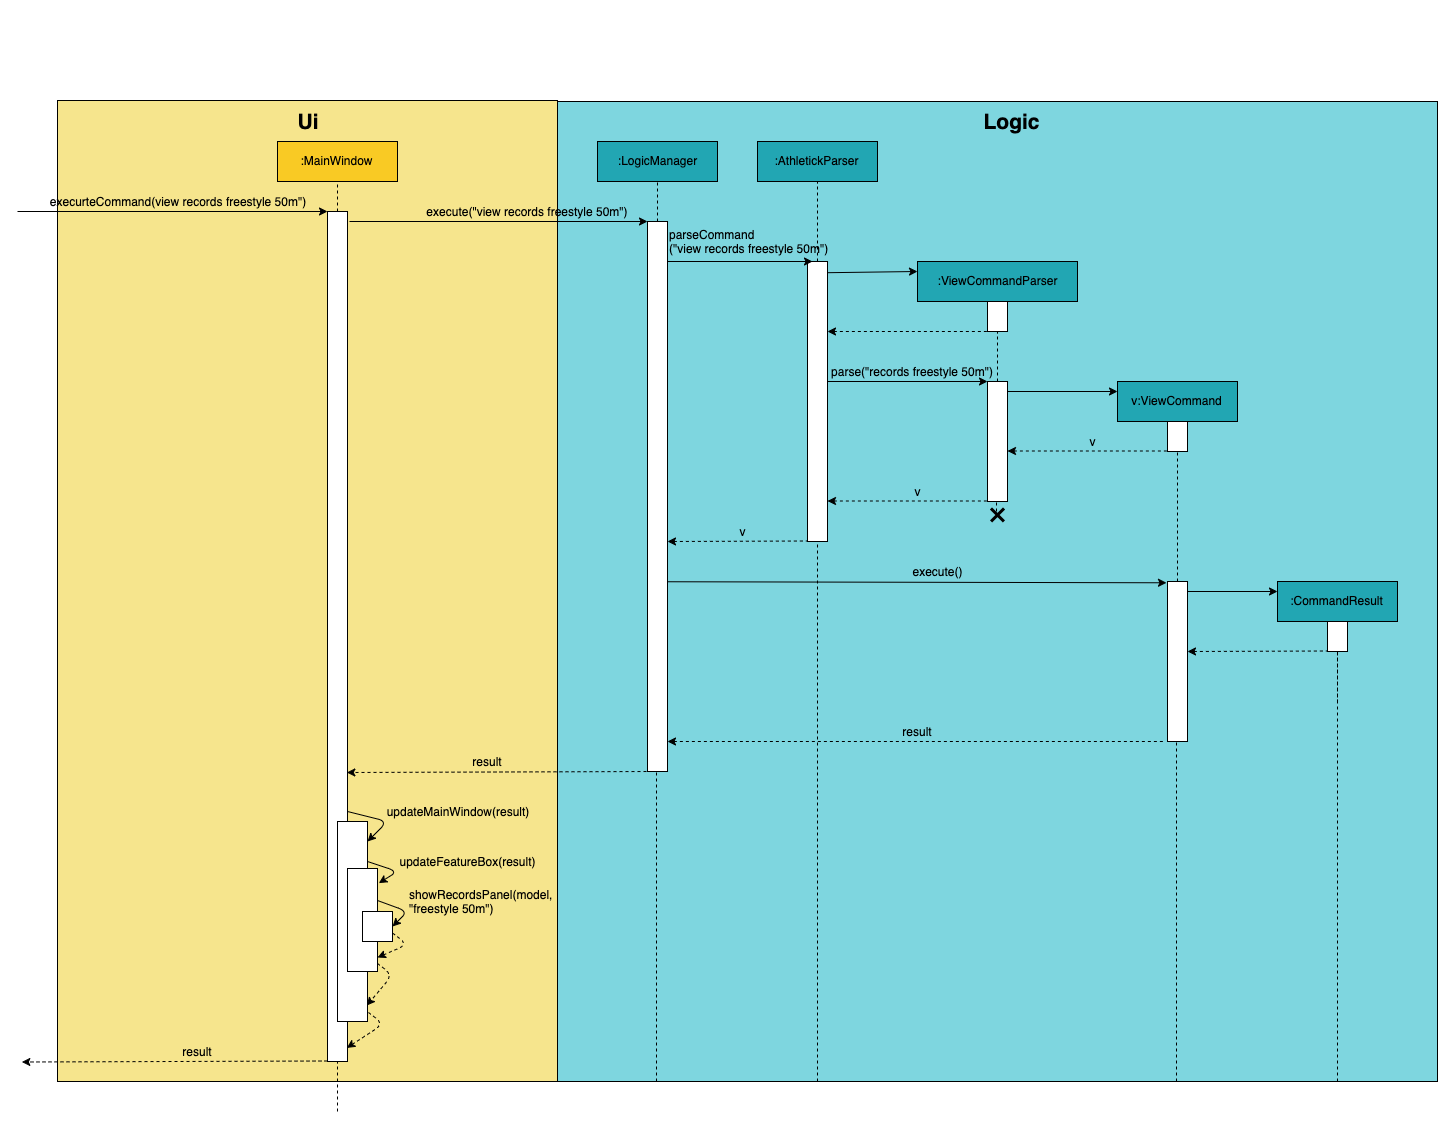

The diagram above was exported from draw.io. Its source (the exported page's mxGraphModel, read from the mxfile embedded in the PNG):
<mxGraphModel dx="2412" dy="1560" grid="1" gridSize="10" guides="1" tooltips="1" connect="1" arrows="1" fold="1" page="1" pageScale="1" pageWidth="1169" pageHeight="827" math="0" shadow="0">
  <root>
    <mxCell id="0" />
    <mxCell id="1" parent="0" />
    <mxCell id="_d5efydOZOkH9_tT07UW-136" value="" style="rounded=0;whiteSpace=wrap;html=1;fillColor=#f6e58d;gradientColor=none;" vertex="1" parent="1">
      <mxGeometry x="-420" y="-1" width="500" height="981" as="geometry" />
    </mxCell>
    <mxCell id="_d5efydOZOkH9_tT07UW-61" value="" style="verticalLabelPosition=bottom;verticalAlign=top;html=1;shape=mxgraph.basic.rect;fillColor2=none;strokeWidth=1;size=20;indent=5;fillColor=#7ed6df;" vertex="1" parent="1">
      <mxGeometry x="80" width="880" height="980" as="geometry" />
    </mxCell>
    <mxCell id="_d5efydOZOkH9_tT07UW-1" value=":LogicManager" style="rounded=0;whiteSpace=wrap;html=1;fillColor=#22a6b3;" vertex="1" parent="1">
      <mxGeometry x="120" y="40" width="120" height="40" as="geometry" />
    </mxCell>
    <mxCell id="_d5efydOZOkH9_tT07UW-2" value="" style="rounded=0;whiteSpace=wrap;html=1;" vertex="1" parent="1">
      <mxGeometry x="170" y="120" width="20" height="550" as="geometry" />
    </mxCell>
    <mxCell id="_d5efydOZOkH9_tT07UW-3" value=":AthletickParser" style="rounded=0;whiteSpace=wrap;html=1;fillColor=#22a6b3;" vertex="1" parent="1">
      <mxGeometry x="280" y="40" width="120" height="40" as="geometry" />
    </mxCell>
    <mxCell id="_d5efydOZOkH9_tT07UW-4" value="" style="rounded=0;whiteSpace=wrap;html=1;" vertex="1" parent="1">
      <mxGeometry x="330" y="160" width="20" height="280" as="geometry" />
    </mxCell>
    <mxCell id="_d5efydOZOkH9_tT07UW-5" value=":ViewCommandParser" style="rounded=0;whiteSpace=wrap;html=1;fillColor=#22a6b3;" vertex="1" parent="1">
      <mxGeometry x="440" y="160" width="160" height="40" as="geometry" />
    </mxCell>
    <mxCell id="_d5efydOZOkH9_tT07UW-6" value="v:ViewCommand" style="rounded=0;whiteSpace=wrap;html=1;fillColor=#22a6b3;" vertex="1" parent="1">
      <mxGeometry x="640" y="280" width="120" height="40" as="geometry" />
    </mxCell>
    <mxCell id="_d5efydOZOkH9_tT07UW-7" value="" style="endArrow=classic;html=1;" edge="1" parent="1">
      <mxGeometry width="50" height="50" relative="1" as="geometry">
        <mxPoint x="-128" y="120" as="sourcePoint" />
        <mxPoint x="170" y="120" as="targetPoint" />
      </mxGeometry>
    </mxCell>
    <mxCell id="_d5efydOZOkH9_tT07UW-8" value="" style="endArrow=none;dashed=1;html=1;exitX=0.5;exitY=0;exitDx=0;exitDy=0;" edge="1" parent="1" source="_d5efydOZOkH9_tT07UW-2">
      <mxGeometry width="50" height="50" relative="1" as="geometry">
        <mxPoint x="180" y="110" as="sourcePoint" />
        <mxPoint x="180" y="80" as="targetPoint" />
      </mxGeometry>
    </mxCell>
    <mxCell id="_d5efydOZOkH9_tT07UW-9" value="execute(&quot;view records freestyle 50m&quot;)" style="text;html=1;strokeColor=none;fillColor=none;align=center;verticalAlign=middle;whiteSpace=wrap;rounded=0;" vertex="1" parent="1">
      <mxGeometry x="-60" y="100" width="220" height="20" as="geometry" />
    </mxCell>
    <mxCell id="_d5efydOZOkH9_tT07UW-12" value="parseCommand&lt;br&gt;(&quot;&lt;span style=&quot;text-align: center&quot;&gt;view records freestyle 50m&lt;/span&gt;&quot;)" style="text;html=1;strokeColor=none;fillColor=none;align=left;verticalAlign=middle;whiteSpace=wrap;rounded=0;" vertex="1" parent="1">
      <mxGeometry x="190" y="130" width="170" height="20" as="geometry" />
    </mxCell>
    <mxCell id="_d5efydOZOkH9_tT07UW-15" value="" style="endArrow=none;dashed=1;html=1;exitX=0.5;exitY=0;exitDx=0;exitDy=0;entryX=0.5;entryY=1;entryDx=0;entryDy=0;" edge="1" parent="1" source="_d5efydOZOkH9_tT07UW-4" target="_d5efydOZOkH9_tT07UW-3">
      <mxGeometry width="50" height="50" relative="1" as="geometry">
        <mxPoint x="190" y="130" as="sourcePoint" />
        <mxPoint x="190" y="90" as="targetPoint" />
      </mxGeometry>
    </mxCell>
    <mxCell id="_d5efydOZOkH9_tT07UW-16" value="" style="endArrow=classic;html=1;entryX=0.25;entryY=0;entryDx=0;entryDy=0;" edge="1" parent="1" target="_d5efydOZOkH9_tT07UW-4">
      <mxGeometry width="50" height="50" relative="1" as="geometry">
        <mxPoint x="190" y="160" as="sourcePoint" />
        <mxPoint x="240" y="115" as="targetPoint" />
      </mxGeometry>
    </mxCell>
    <mxCell id="_d5efydOZOkH9_tT07UW-17" value="" style="rounded=0;whiteSpace=wrap;html=1;" vertex="1" parent="1">
      <mxGeometry x="510" y="200" width="20" height="30" as="geometry" />
    </mxCell>
    <mxCell id="_d5efydOZOkH9_tT07UW-18" value="" style="endArrow=classic;html=1;entryX=0;entryY=0.25;entryDx=0;entryDy=0;exitX=1;exitY=0.04;exitDx=0;exitDy=0;exitPerimeter=0;" edge="1" parent="1" source="_d5efydOZOkH9_tT07UW-4" target="_d5efydOZOkH9_tT07UW-5">
      <mxGeometry width="50" height="50" relative="1" as="geometry">
        <mxPoint x="360" y="175" as="sourcePoint" />
        <mxPoint x="400" y="125" as="targetPoint" />
      </mxGeometry>
    </mxCell>
    <mxCell id="_d5efydOZOkH9_tT07UW-19" value="" style="endArrow=none;html=1;dashed=1;endFill=0;startArrow=classic;startFill=1;" edge="1" parent="1">
      <mxGeometry width="50" height="50" relative="1" as="geometry">
        <mxPoint x="350" y="230" as="sourcePoint" />
        <mxPoint x="510" y="230" as="targetPoint" />
      </mxGeometry>
    </mxCell>
    <mxCell id="_d5efydOZOkH9_tT07UW-20" value="parse(&quot;records freestyle 50m&quot;)" style="text;html=1;strokeColor=none;fillColor=none;align=center;verticalAlign=middle;whiteSpace=wrap;rounded=0;" vertex="1" parent="1">
      <mxGeometry x="350" y="260" width="170" height="20" as="geometry" />
    </mxCell>
    <mxCell id="_d5efydOZOkH9_tT07UW-21" value="" style="endArrow=none;dashed=1;html=1;exitX=0.5;exitY=0;exitDx=0;exitDy=0;" edge="1" parent="1" source="_d5efydOZOkH9_tT07UW-22">
      <mxGeometry width="50" height="50" relative="1" as="geometry">
        <mxPoint x="520" y="270" as="sourcePoint" />
        <mxPoint x="520" y="230" as="targetPoint" />
      </mxGeometry>
    </mxCell>
    <mxCell id="_d5efydOZOkH9_tT07UW-22" value="" style="rounded=0;whiteSpace=wrap;html=1;" vertex="1" parent="1">
      <mxGeometry x="510" y="280" width="20" height="120" as="geometry" />
    </mxCell>
    <mxCell id="_d5efydOZOkH9_tT07UW-23" value="" style="endArrow=classic;html=1;" edge="1" parent="1">
      <mxGeometry width="50" height="50" relative="1" as="geometry">
        <mxPoint x="350" y="280" as="sourcePoint" />
        <mxPoint x="510" y="280" as="targetPoint" />
      </mxGeometry>
    </mxCell>
    <mxCell id="_d5efydOZOkH9_tT07UW-26" value="" style="endArrow=classic;html=1;" edge="1" parent="1">
      <mxGeometry width="50" height="50" relative="1" as="geometry">
        <mxPoint x="530" y="290" as="sourcePoint" />
        <mxPoint x="640" y="290" as="targetPoint" />
      </mxGeometry>
    </mxCell>
    <mxCell id="_d5efydOZOkH9_tT07UW-27" value="" style="rounded=0;whiteSpace=wrap;html=1;" vertex="1" parent="1">
      <mxGeometry x="690" y="320" width="20" height="30" as="geometry" />
    </mxCell>
    <mxCell id="_d5efydOZOkH9_tT07UW-30" value="" style="endArrow=none;html=1;dashed=1;endFill=0;startArrow=classic;startFill=1;" edge="1" parent="1">
      <mxGeometry width="50" height="50" relative="1" as="geometry">
        <mxPoint x="530" y="349.5" as="sourcePoint" />
        <mxPoint x="690" y="349.5" as="targetPoint" />
      </mxGeometry>
    </mxCell>
    <mxCell id="_d5efydOZOkH9_tT07UW-31" value="v" style="text;html=1;strokeColor=none;fillColor=none;align=center;verticalAlign=middle;whiteSpace=wrap;rounded=0;" vertex="1" parent="1">
      <mxGeometry x="540" y="330" width="150" height="20" as="geometry" />
    </mxCell>
    <mxCell id="_d5efydOZOkH9_tT07UW-34" value="v" style="text;html=1;strokeColor=none;fillColor=none;align=center;verticalAlign=middle;whiteSpace=wrap;rounded=0;" vertex="1" parent="1">
      <mxGeometry x="430" y="380" width="20" height="20" as="geometry" />
    </mxCell>
    <mxCell id="_d5efydOZOkH9_tT07UW-36" value="" style="endArrow=none;html=1;dashed=1;endFill=0;startArrow=classic;startFill=1;" edge="1" parent="1">
      <mxGeometry width="50" height="50" relative="1" as="geometry">
        <mxPoint x="350" y="399.5" as="sourcePoint" />
        <mxPoint x="510" y="399.5" as="targetPoint" />
      </mxGeometry>
    </mxCell>
    <mxCell id="_d5efydOZOkH9_tT07UW-38" value="v" style="text;html=1;strokeColor=none;fillColor=none;align=center;verticalAlign=middle;whiteSpace=wrap;rounded=0;" vertex="1" parent="1">
      <mxGeometry x="245" y="420" width="40" height="20" as="geometry" />
    </mxCell>
    <mxCell id="_d5efydOZOkH9_tT07UW-40" value="" style="endArrow=none;html=1;dashed=1;endFill=0;startArrow=classic;startFill=1;" edge="1" parent="1">
      <mxGeometry width="50" height="50" relative="1" as="geometry">
        <mxPoint x="190" y="440" as="sourcePoint" />
        <mxPoint x="330" y="439.5" as="targetPoint" />
      </mxGeometry>
    </mxCell>
    <mxCell id="_d5efydOZOkH9_tT07UW-42" value="" style="endArrow=classic;html=1;entryX=-0.05;entryY=0.008;entryDx=0;entryDy=0;entryPerimeter=0;exitX=1;exitY=0.655;exitDx=0;exitDy=0;exitPerimeter=0;" edge="1" parent="1" source="_d5efydOZOkH9_tT07UW-2" target="_d5efydOZOkH9_tT07UW-45">
      <mxGeometry width="50" height="50" relative="1" as="geometry">
        <mxPoint x="190" y="520" as="sourcePoint" />
        <mxPoint x="680" y="520" as="targetPoint" />
      </mxGeometry>
    </mxCell>
    <mxCell id="_d5efydOZOkH9_tT07UW-43" value="" style="endArrow=none;dashed=1;html=1;" edge="1" parent="1">
      <mxGeometry width="50" height="50" relative="1" as="geometry">
        <mxPoint x="700" y="480" as="sourcePoint" />
        <mxPoint x="700" y="350" as="targetPoint" />
      </mxGeometry>
    </mxCell>
    <mxCell id="_d5efydOZOkH9_tT07UW-45" value="" style="rounded=0;whiteSpace=wrap;html=1;" vertex="1" parent="1">
      <mxGeometry x="690" y="480" width="20" height="160" as="geometry" />
    </mxCell>
    <mxCell id="_d5efydOZOkH9_tT07UW-46" value="execute()" style="text;html=1;strokeColor=none;fillColor=none;align=center;verticalAlign=middle;whiteSpace=wrap;rounded=0;" vertex="1" parent="1">
      <mxGeometry x="440" y="460" width="40" height="20" as="geometry" />
    </mxCell>
    <mxCell id="_d5efydOZOkH9_tT07UW-47" value=":CommandResult" style="rounded=0;whiteSpace=wrap;html=1;fillColor=#22a6b3;" vertex="1" parent="1">
      <mxGeometry x="800" y="480" width="120" height="40" as="geometry" />
    </mxCell>
    <mxCell id="_d5efydOZOkH9_tT07UW-49" value="" style="endArrow=classic;html=1;entryX=0;entryY=0.5;entryDx=0;entryDy=0;" edge="1" parent="1">
      <mxGeometry width="50" height="50" relative="1" as="geometry">
        <mxPoint x="710" y="490" as="sourcePoint" />
        <mxPoint x="800" y="490" as="targetPoint" />
      </mxGeometry>
    </mxCell>
    <mxCell id="_d5efydOZOkH9_tT07UW-50" value="" style="endArrow=none;html=1;dashed=1;endFill=0;startArrow=classic;startFill=1;" edge="1" parent="1">
      <mxGeometry width="50" height="50" relative="1" as="geometry">
        <mxPoint x="710" y="550" as="sourcePoint" />
        <mxPoint x="850" y="549.5" as="targetPoint" />
      </mxGeometry>
    </mxCell>
    <mxCell id="_d5efydOZOkH9_tT07UW-51" value="" style="endArrow=none;html=1;dashed=1;endFill=0;startArrow=classic;startFill=1;entryX=-0.15;entryY=1;entryDx=0;entryDy=0;entryPerimeter=0;" edge="1" parent="1" target="_d5efydOZOkH9_tT07UW-45">
      <mxGeometry width="50" height="50" relative="1" as="geometry">
        <mxPoint x="190" y="640" as="sourcePoint" />
        <mxPoint x="680" y="639.5" as="targetPoint" />
      </mxGeometry>
    </mxCell>
    <mxCell id="_d5efydOZOkH9_tT07UW-52" value="result" style="text;html=1;strokeColor=none;fillColor=none;align=center;verticalAlign=middle;whiteSpace=wrap;rounded=0;" vertex="1" parent="1">
      <mxGeometry x="420" y="620" width="40" height="20" as="geometry" />
    </mxCell>
    <mxCell id="_d5efydOZOkH9_tT07UW-53" value="" style="endArrow=none;dashed=1;html=1;" edge="1" parent="1" source="_d5efydOZOkH9_tT07UW-48">
      <mxGeometry width="50" height="50" relative="1" as="geometry">
        <mxPoint x="860" y="720" as="sourcePoint" />
        <mxPoint x="860" y="600" as="targetPoint" />
      </mxGeometry>
    </mxCell>
    <mxCell id="_d5efydOZOkH9_tT07UW-54" value="" style="endArrow=none;dashed=1;html=1;" edge="1" parent="1">
      <mxGeometry width="50" height="50" relative="1" as="geometry">
        <mxPoint x="699" y="980" as="sourcePoint" />
        <mxPoint x="699" y="640" as="targetPoint" />
      </mxGeometry>
    </mxCell>
    <mxCell id="_d5efydOZOkH9_tT07UW-55" value="" style="endArrow=none;dashed=1;html=1;" edge="1" parent="1">
      <mxGeometry width="50" height="50" relative="1" as="geometry">
        <mxPoint x="340" y="980" as="sourcePoint" />
        <mxPoint x="340" y="440" as="targetPoint" />
      </mxGeometry>
    </mxCell>
    <mxCell id="_d5efydOZOkH9_tT07UW-56" value="" style="endArrow=none;dashed=1;html=1;" edge="1" parent="1">
      <mxGeometry width="50" height="50" relative="1" as="geometry">
        <mxPoint x="179" y="980" as="sourcePoint" />
        <mxPoint x="179" y="670" as="targetPoint" />
      </mxGeometry>
    </mxCell>
    <mxCell id="_d5efydOZOkH9_tT07UW-57" value="" style="endArrow=none;dashed=1;html=1;" edge="1" parent="1">
      <mxGeometry width="50" height="50" relative="1" as="geometry">
        <mxPoint x="519" y="410" as="sourcePoint" />
        <mxPoint x="519" y="400" as="targetPoint" />
      </mxGeometry>
    </mxCell>
    <mxCell id="_d5efydOZOkH9_tT07UW-58" value="" style="shape=umlDestroy;whiteSpace=wrap;html=1;strokeWidth=3;fillColor=#22a6b3;" vertex="1" parent="1">
      <mxGeometry x="513.5" y="407" width="13" height="13" as="geometry" />
    </mxCell>
    <mxCell id="_d5efydOZOkH9_tT07UW-62" value="&lt;font style=&quot;font-size: 21px&quot;&gt;&lt;b&gt;Logic&lt;/b&gt;&lt;/font&gt;" style="text;html=1;strokeColor=none;fillColor=none;align=center;verticalAlign=middle;whiteSpace=wrap;rounded=0;" vertex="1" parent="1">
      <mxGeometry x="513.5" y="10" width="40" height="20" as="geometry" />
    </mxCell>
    <mxCell id="_d5efydOZOkH9_tT07UW-48" value="" style="rounded=0;whiteSpace=wrap;html=1;" vertex="1" parent="1">
      <mxGeometry x="850" y="520" width="20" height="30" as="geometry" />
    </mxCell>
    <mxCell id="_d5efydOZOkH9_tT07UW-83" value="" style="endArrow=none;dashed=1;html=1;" edge="1" parent="1" target="_d5efydOZOkH9_tT07UW-48">
      <mxGeometry width="50" height="50" relative="1" as="geometry">
        <mxPoint x="860" y="980" as="sourcePoint" />
        <mxPoint x="860" y="590" as="targetPoint" />
      </mxGeometry>
    </mxCell>
    <mxCell id="_d5efydOZOkH9_tT07UW-107" value="" style="endArrow=classic;html=1;dashed=1;exitX=0.25;exitY=1;exitDx=0;exitDy=0;entryX=0.967;entryY=0.66;entryDx=0;entryDy=0;entryPerimeter=0;" edge="1" parent="1" source="_d5efydOZOkH9_tT07UW-2" target="_d5efydOZOkH9_tT07UW-114">
      <mxGeometry width="50" height="50" relative="1" as="geometry">
        <mxPoint y="680" as="sourcePoint" />
        <mxPoint x="-110" y="670" as="targetPoint" />
      </mxGeometry>
    </mxCell>
    <mxCell id="_d5efydOZOkH9_tT07UW-112" value=":MainWindow" style="rounded=0;whiteSpace=wrap;html=1;fillColor=#f9ca24;" vertex="1" parent="1">
      <mxGeometry x="-200" y="40" width="120" height="40" as="geometry" />
    </mxCell>
    <mxCell id="_d5efydOZOkH9_tT07UW-113" value="" style="endArrow=none;dashed=1;html=1;entryX=0.5;entryY=1;entryDx=0;entryDy=0;" edge="1" parent="1" target="_d5efydOZOkH9_tT07UW-112">
      <mxGeometry width="50" height="50" relative="1" as="geometry">
        <mxPoint x="-140" y="110" as="sourcePoint" />
        <mxPoint x="-150" y="740" as="targetPoint" />
      </mxGeometry>
    </mxCell>
    <mxCell id="_d5efydOZOkH9_tT07UW-114" value="" style="rounded=0;whiteSpace=wrap;html=1;" vertex="1" parent="1">
      <mxGeometry x="-150" y="110" width="20" height="850" as="geometry" />
    </mxCell>
    <mxCell id="_d5efydOZOkH9_tT07UW-116" value="result" style="text;html=1;strokeColor=none;fillColor=none;align=center;verticalAlign=middle;whiteSpace=wrap;rounded=0;" vertex="1" parent="1">
      <mxGeometry x="-10" y="650" width="40" height="20" as="geometry" />
    </mxCell>
    <mxCell id="_d5efydOZOkH9_tT07UW-118" value="execurteCommand(view records freestyle 50m&quot;)" style="text;html=1;strokeColor=none;fillColor=none;align=center;verticalAlign=middle;whiteSpace=wrap;rounded=0;" vertex="1" parent="1">
      <mxGeometry x="-440" y="90" width="280" height="20" as="geometry" />
    </mxCell>
    <mxCell id="_d5efydOZOkH9_tT07UW-120" value="" style="endArrow=classic;html=1;" edge="1" parent="1">
      <mxGeometry width="50" height="50" relative="1" as="geometry">
        <mxPoint x="-460" y="110" as="sourcePoint" />
        <mxPoint x="-150" y="110" as="targetPoint" />
      </mxGeometry>
    </mxCell>
    <mxCell id="_d5efydOZOkH9_tT07UW-121" value="" style="rounded=0;whiteSpace=wrap;html=1;" vertex="1" parent="1">
      <mxGeometry x="-140" y="720" width="30" height="200" as="geometry" />
    </mxCell>
    <mxCell id="_d5efydOZOkH9_tT07UW-123" value="" style="endArrow=classic;html=1;entryX=1;entryY=0.1;entryDx=0;entryDy=0;entryPerimeter=0;" edge="1" parent="1" target="_d5efydOZOkH9_tT07UW-121">
      <mxGeometry width="50" height="50" relative="1" as="geometry">
        <mxPoint x="-130" y="710" as="sourcePoint" />
        <mxPoint x="-80" y="720" as="targetPoint" />
        <Array as="points">
          <mxPoint x="-90" y="720" />
        </Array>
      </mxGeometry>
    </mxCell>
    <mxCell id="_d5efydOZOkH9_tT07UW-125" value="updateMainWindow(result)" style="text;html=1;strokeColor=none;fillColor=none;align=center;verticalAlign=middle;whiteSpace=wrap;rounded=0;" vertex="1" parent="1">
      <mxGeometry x="-40" y="700" width="40" height="20" as="geometry" />
    </mxCell>
    <mxCell id="_d5efydOZOkH9_tT07UW-127" value="" style="rounded=0;whiteSpace=wrap;html=1;" vertex="1" parent="1">
      <mxGeometry x="-130" y="767" width="30" height="103" as="geometry" />
    </mxCell>
    <mxCell id="_d5efydOZOkH9_tT07UW-128" value="" style="endArrow=classic;html=1;entryX=1.044;entryY=0.142;entryDx=0;entryDy=0;entryPerimeter=0;" edge="1" parent="1" target="_d5efydOZOkH9_tT07UW-127">
      <mxGeometry width="50" height="50" relative="1" as="geometry">
        <mxPoint x="-110" y="760" as="sourcePoint" />
        <mxPoint x="-90" y="780" as="targetPoint" />
        <Array as="points">
          <mxPoint x="-80" y="770" />
        </Array>
      </mxGeometry>
    </mxCell>
    <mxCell id="_d5efydOZOkH9_tT07UW-129" value="updateFeatureBox(result)" style="text;html=1;strokeColor=none;fillColor=none;align=center;verticalAlign=middle;whiteSpace=wrap;rounded=0;" vertex="1" parent="1">
      <mxGeometry x="-30" y="750" width="40" height="20" as="geometry" />
    </mxCell>
    <mxCell id="_d5efydOZOkH9_tT07UW-130" value="" style="rounded=0;whiteSpace=wrap;html=1;" vertex="1" parent="1">
      <mxGeometry x="-115" y="810" width="30" height="30" as="geometry" />
    </mxCell>
    <mxCell id="_d5efydOZOkH9_tT07UW-131" value="" style="endArrow=classic;html=1;entryX=1;entryY=0.5;entryDx=0;entryDy=0;" edge="1" parent="1" target="_d5efydOZOkH9_tT07UW-130">
      <mxGeometry width="50" height="50" relative="1" as="geometry">
        <mxPoint x="-100" y="799" as="sourcePoint" />
        <mxPoint x="-89" y="821" as="targetPoint" />
        <Array as="points">
          <mxPoint x="-70" y="810" />
        </Array>
      </mxGeometry>
    </mxCell>
    <mxCell id="_d5efydOZOkH9_tT07UW-134" value="showRecordsPanel(model, &quot;freestyle 50m&quot;)" style="text;html=1;strokeColor=none;fillColor=none;align=left;verticalAlign=middle;whiteSpace=wrap;rounded=0;" vertex="1" parent="1">
      <mxGeometry x="-70" y="790" width="170" height="20" as="geometry" />
    </mxCell>
    <mxCell id="_d5efydOZOkH9_tT07UW-140" value="" style="endArrow=classic;html=1;dashed=1;" edge="1" parent="1">
      <mxGeometry width="50" height="50" relative="1" as="geometry">
        <mxPoint x="-85" y="831.5" as="sourcePoint" />
        <mxPoint x="-100" y="856" as="targetPoint" />
        <Array as="points">
          <mxPoint x="-70" y="843" />
        </Array>
      </mxGeometry>
    </mxCell>
    <mxCell id="_d5efydOZOkH9_tT07UW-141" value="" style="endArrow=classic;html=1;dashed=1;entryX=0.978;entryY=0.92;entryDx=0;entryDy=0;entryPerimeter=0;" edge="1" parent="1" target="_d5efydOZOkH9_tT07UW-121">
      <mxGeometry width="50" height="50" relative="1" as="geometry">
        <mxPoint x="-100" y="862" as="sourcePoint" />
        <mxPoint x="-115" y="886.5" as="targetPoint" />
        <Array as="points">
          <mxPoint x="-85" y="873.5" />
        </Array>
      </mxGeometry>
    </mxCell>
    <mxCell id="_d5efydOZOkH9_tT07UW-142" value="" style="endArrow=classic;html=1;dashed=1;entryX=0.967;entryY=0.984;entryDx=0;entryDy=0;entryPerimeter=0;" edge="1" parent="1" target="_d5efydOZOkH9_tT07UW-114">
      <mxGeometry width="50" height="50" relative="1" as="geometry">
        <mxPoint x="-109" y="911" as="sourcePoint" />
        <mxPoint x="-119.65999999999985" y="953" as="targetPoint" />
        <Array as="points">
          <mxPoint x="-94" y="922.5" />
        </Array>
      </mxGeometry>
    </mxCell>
    <mxCell id="_d5efydOZOkH9_tT07UW-143" value="" style="endArrow=none;dashed=1;html=1;" edge="1" parent="1">
      <mxGeometry width="50" height="50" relative="1" as="geometry">
        <mxPoint x="-140" y="1010" as="sourcePoint" />
        <mxPoint x="-140" y="960" as="targetPoint" />
      </mxGeometry>
    </mxCell>
    <mxCell id="_d5efydOZOkH9_tT07UW-144" value="" style="endArrow=classic;html=1;dashed=1;exitX=0.25;exitY=1;exitDx=0;exitDy=0;entryX=0.967;entryY=0.66;entryDx=0;entryDy=0;entryPerimeter=0;" edge="1" parent="1">
      <mxGeometry width="50" height="50" relative="1" as="geometry">
        <mxPoint x="-150" y="959.5" as="sourcePoint" />
        <mxPoint x="-455.65999999999985" y="960.5" as="targetPoint" />
      </mxGeometry>
    </mxCell>
    <mxCell id="_d5efydOZOkH9_tT07UW-145" value="result" style="text;html=1;strokeColor=none;fillColor=none;align=center;verticalAlign=middle;whiteSpace=wrap;rounded=0;" vertex="1" parent="1">
      <mxGeometry x="-300" y="940" width="40" height="20" as="geometry" />
    </mxCell>
    <mxCell id="_d5efydOZOkH9_tT07UW-146" value="&lt;font style=&quot;font-size: 21px&quot;&gt;&lt;b&gt;Ui&lt;/b&gt;&lt;/font&gt;" style="text;html=1;strokeColor=none;fillColor=none;align=center;verticalAlign=middle;whiteSpace=wrap;rounded=0;" vertex="1" parent="1">
      <mxGeometry x="-190" y="10" width="40" height="20" as="geometry" />
    </mxCell>
    <mxCell id="_d5efydOZOkH9_tT07UW-147" value="&lt;font style=&quot;font-size: 21px&quot; color=&quot;#ffffff&quot;&gt;&lt;b&gt;Ui&lt;/b&gt;&lt;/font&gt;" style="text;html=1;strokeColor=none;fillColor=none;align=center;verticalAlign=middle;whiteSpace=wrap;rounded=0;" vertex="1" parent="1">
      <mxGeometry x="-190" y="-90" width="40" height="20" as="geometry" />
    </mxCell>
  </root>
</mxGraphModel>